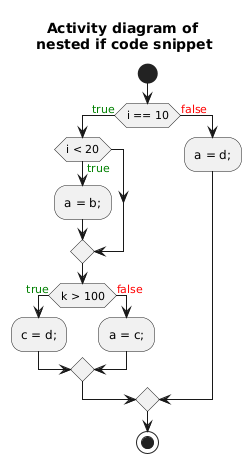

The diagram above was rendered by PlantUML. Its source (embedded in the PNG):
@startuml
title Activity diagram of \nnested if code snippet

start

if(i == 10) then (<color:green>true)
    if(i < 20) then (<color:green>true)
        :a = b;;
    endif
    if(k > 100) then (<color:green>true)
        :c = d;;
    else (<color:red>false)
        :a = c;;
    endif
else (<color:red>false)
    :a = d;;
endif

stop

@enduml